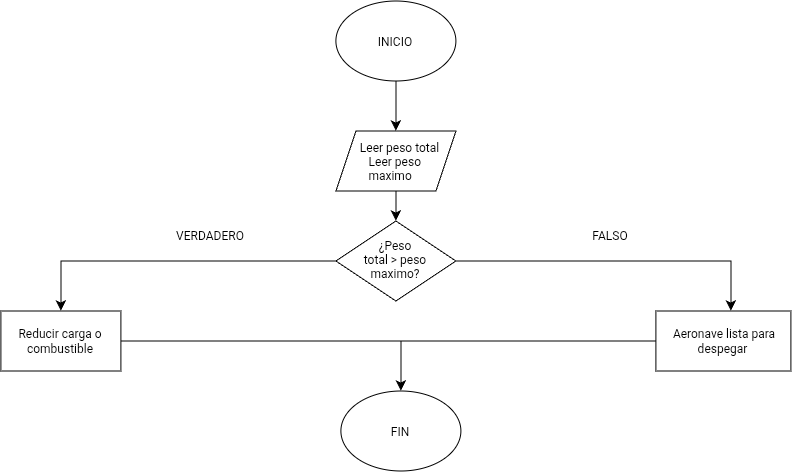

The diagram above was exported from draw.io. Its source (the exported page's mxGraphModel, read from the mxfile embedded in the PNG):
<mxGraphModel dx="1334" dy="940" grid="1" gridSize="10" guides="1" tooltips="1" connect="1" arrows="1" fold="1" page="1" pageScale="1" pageWidth="850" pageHeight="1100" math="0" shadow="0">
  <root>
    <mxCell id="0" />
    <mxCell id="1" parent="0" />
    <mxCell id="xQaWv8Cu5ufxeQ9B7Zgy-2" edge="1" parent="1" source="xQaWv8Cu5ufxeQ9B7Zgy-1" style="edgeStyle=none;curved=1;rounded=0;orthogonalLoop=1;jettySize=auto;html=1;fontSize=12;startSize=8;endSize=8;">
      <mxGeometry relative="1" as="geometry">
        <mxPoint x="425" y="160" as="targetPoint" />
      </mxGeometry>
    </mxCell>
    <mxCell id="xQaWv8Cu5ufxeQ9B7Zgy-1" parent="1" style="ellipse;whiteSpace=wrap;html=1;shapeInside=1;" value="INICIO&lt;div&gt;&lt;br/&gt;&lt;/div&gt;" vertex="1">
      <mxGeometry height="80" width="120" x="365" y="30" as="geometry" />
    </mxCell>
    <mxCell id="IytOYkGGn4ZDtHaONpv3-3" edge="1" parent="1" source="IytOYkGGn4ZDtHaONpv3-1" style="edgeStyle=none;curved=1;rounded=0;orthogonalLoop=1;jettySize=auto;html=1;fontSize=12;startSize=8;endSize=8;">
      <mxGeometry relative="1" as="geometry">
        <mxPoint x="425" y="250" as="targetPoint" />
      </mxGeometry>
    </mxCell>
    <mxCell id="IytOYkGGn4ZDtHaONpv3-1" parent="1" style="shape=parallelogram;perimeter=parallelogramPerimeter;whiteSpace=wrap;html=1;shapeInside=1;fixedSize=1;" value="&lt;div&gt;Leer peso total&lt;/div&gt;&lt;div&gt;Leer peso maximo&lt;/div&gt;" vertex="1">
      <mxGeometry height="60" width="120" x="365" y="160" as="geometry" />
    </mxCell>
    <mxCell id="IytOYkGGn4ZDtHaONpv3-6" edge="1" parent="1" source="IytOYkGGn4ZDtHaONpv3-5" style="edgeStyle=orthogonalEdgeStyle;rounded=0;orthogonalLoop=1;jettySize=auto;html=1;fontSize=12;startSize=8;endSize=8;">
      <mxGeometry relative="1" as="geometry">
        <mxPoint x="90" y="340" as="targetPoint" />
      </mxGeometry>
    </mxCell>
    <mxCell id="IytOYkGGn4ZDtHaONpv3-7" edge="1" parent="1" source="IytOYkGGn4ZDtHaONpv3-5" style="edgeStyle=orthogonalEdgeStyle;rounded=0;orthogonalLoop=1;jettySize=auto;html=1;fontSize=12;startSize=8;endSize=8;">
      <mxGeometry relative="1" as="geometry">
        <mxPoint x="760" y="340" as="targetPoint" />
      </mxGeometry>
    </mxCell>
    <mxCell id="IytOYkGGn4ZDtHaONpv3-5" parent="1" style="rhombus;whiteSpace=wrap;html=1;shapeInside=1;" value="¿Peso total &amp;gt; peso maximo?" vertex="1">
      <mxGeometry height="80" width="120" x="365" y="250" as="geometry" />
    </mxCell>
    <mxCell id="IytOYkGGn4ZDtHaONpv3-9" parent="1" style="text;html=1;whiteSpace=wrap;strokeColor=none;fillColor=none;align=center;verticalAlign=middle;rounded=0;" value="VERDADERO" vertex="1">
      <mxGeometry height="30" width="60" x="210" y="250" as="geometry" />
    </mxCell>
    <mxCell id="IytOYkGGn4ZDtHaONpv3-10" parent="1" style="text;html=1;whiteSpace=wrap;strokeColor=none;fillColor=none;align=center;verticalAlign=middle;rounded=0;" value="FALSO" vertex="1">
      <mxGeometry height="30" width="60" x="610" y="250" as="geometry" />
    </mxCell>
    <mxCell id="IytOYkGGn4ZDtHaONpv3-13" edge="1" parent="1" source="IytOYkGGn4ZDtHaONpv3-11" style="edgeStyle=orthogonalEdgeStyle;rounded=0;orthogonalLoop=1;jettySize=auto;html=1;fontSize=12;startSize=8;endSize=8;">
      <mxGeometry relative="1" as="geometry">
        <mxPoint x="430" y="420" as="targetPoint" />
      </mxGeometry>
    </mxCell>
    <mxCell id="IytOYkGGn4ZDtHaONpv3-11" parent="1" style="rounded=0;whiteSpace=wrap;html=1;" value="Reducir carga o combustible" vertex="1">
      <mxGeometry height="60" width="120" x="30" y="340" as="geometry" />
    </mxCell>
    <mxCell id="IytOYkGGn4ZDtHaONpv3-14" edge="1" parent="1" source="IytOYkGGn4ZDtHaONpv3-12" style="edgeStyle=none;curved=1;rounded=0;orthogonalLoop=1;jettySize=auto;html=1;fontSize=12;startSize=8;endSize=8;endArrow=none;endFill=0;">
      <mxGeometry relative="1" as="geometry">
        <mxPoint x="410" y="370" as="targetPoint" />
      </mxGeometry>
    </mxCell>
    <mxCell id="IytOYkGGn4ZDtHaONpv3-12" parent="1" style="rounded=0;whiteSpace=wrap;html=1;" value="&amp;nbsp;Aeronave lista para despegar" vertex="1">
      <mxGeometry height="60" width="135" x="685" y="340" as="geometry" />
    </mxCell>
    <mxCell id="IytOYkGGn4ZDtHaONpv3-25" parent="1" style="ellipse;whiteSpace=wrap;html=1;shapeInside=1;" value="FIN" vertex="1">
      <mxGeometry height="80" width="120" x="370" y="420" as="geometry" />
    </mxCell>
  </root>
</mxGraphModel>